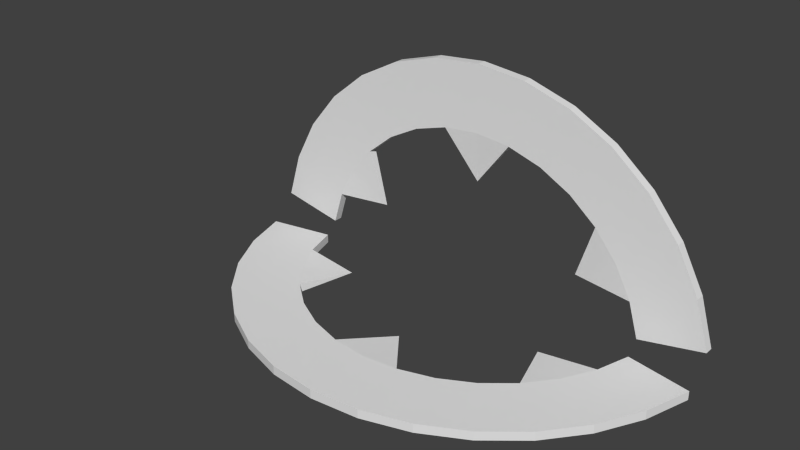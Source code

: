# Source: Rings.blend  (saved by Blender 2.69.0; exported with 4.5.12 LTS)
import bpy
from mathutils import Matrix  # noqa: F401  (used for matrix-valued properties, if any)

bpy.ops.wm.read_factory_settings(use_empty=True)
scene = bpy.context.scene
scene.name = 'Scene'

# ---- collections
col_collection_1 = bpy.data.collections.new('Collection 1'); scene.collection.children.link(col_collection_1)

# ---- materials (node trees are filled in below, after node groups)
mat_material_001 = bpy.data.materials.new('Material.001')
mat_material_001.alpha_threshold = 0.0
mat_material_001.use_transparent_shadow = False
mat_material_001.roughness = 0.5
mat_material_001.specular_intensity = 0.0
mat_material_001.line_color = (0.0, 0.0, 0.0, 1.0)

# ---- material node trees

# ---- world
world_world = bpy.data.worlds.new('World'); scene.world = world_world
world_world.color = (0.05088, 0.05088, 0.05088)
world_world.use_sun_shadow = False
world_world.sun_shadow_jitter_overblur = 0.0
world_world.cycles.sampling_method = 'MANUAL'
world_world.cycles.sample_map_resolution = 256

# ---- meshes
me_circle_002 = bpy.data.meshes.new('Circle.002')
me_circle_002.from_pydata([(-0.9808, -0.09486, 0.1358), (-0.9239, -0.09486, 0.3234), (-0.8315, -0.09486, 0.4963), (-0.7071, -0.09486, 0.6478), (-0.5556, -0.09486, 0.7722), (-0.3827, -0.09486, 0.8646), (-0.1951, -0.09486, 0.9215), (3.258e-07, -0.09486, 0.9407), (0.1951, -0.09486, 0.9215), (0.3827, -0.09486, 0.8646), (0.5556, -0.09486, 0.7722), (0.7071, -0.09486, 0.6478), (0.8315, -0.09486, 0.4963), (0.9239, -0.09486, 0.3234), (0.9808, -0.09486, 0.1358), (-0.7206, -0.09486, 0.08404), (-0.6788, -0.09486, 0.2219), (-0.6109, -0.09486, 0.3489), (-0.5195, -0.09486, 0.4602), (-0.4082, -0.09486, 0.5516), (-0.2812, -0.09486, 0.6195), (-0.1433, -0.09486, 0.6613), (2.626e-07, -0.09486, 0.6754), (0.1433, -0.09486, 0.6613), (0.2812, -0.09486, 0.6195), (0.4082, -0.09486, 0.5516), (0.5195, -0.09486, 0.4602), (0.6109, -0.09486, 0.3489), (0.6788, -0.09486, 0.2219), (0.7206, -0.09486, 0.08404), (-0.9808, -0.0593, 0.1358), (-0.9239, -0.0593, 0.3234), (-0.8315, -0.0593, 0.4963), (-0.7071, -0.0593, 0.6478), (-0.5556, -0.0593, 0.7722), (-0.3827, -0.0593, 0.8646), (-0.1951, -0.0593, 0.9215), (3.258e-07, -0.0593, 0.9407), (0.1951, -0.0593, 0.9215), (0.3827, -0.0593, 0.8646), (0.5556, -0.0593, 0.7722), (0.7071, -0.0593, 0.6478), (0.8315, -0.0593, 0.4963), (0.9239, -0.0593, 0.3234), (0.9808, -0.0593, 0.1358), (-0.7206, -0.0593, 0.08404), (-0.6788, -0.0593, 0.2219), (-0.6109, -0.0593, 0.3489), (-0.5195, -0.0593, 0.4602), (-0.4082, -0.0593, 0.5516), (-0.2812, -0.0593, 0.6195), (-0.1433, -0.0593, 0.6613), (2.626e-07, -0.0593, 0.6754), (0.1433, -0.0593, 0.6613), (0.2812, -0.0593, 0.6195), (0.4082, -0.0593, 0.5516), (0.5195, -0.0593, 0.4602), (0.6109, -0.0593, 0.3489), (0.6788, -0.0593, 0.2219), (0.7206, -0.0593, 0.08404), (0.4451, -0.07708, 0.2381), (2.186e-07, -0.07708, 0.476), (-0.4451, -0.07708, 0.2381)], [], [(15, 16, 1, 0), (16, 17, 2, 1), (17, 18, 3, 2), (18, 19, 4, 3), (19, 20, 5, 4), (20, 21, 6, 5), (21, 22, 7, 6), (22, 23, 8, 7), (23, 24, 9, 8), (24, 25, 10, 9), (25, 26, 11, 10), (26, 27, 12, 11), (27, 28, 13, 12), (28, 29, 14, 13), (58, 43, 44, 59), (57, 42, 43, 58), (56, 41, 42, 57), (55, 40, 41, 56), (54, 39, 40, 55), (53, 38, 39, 54), (52, 37, 38, 53), (51, 36, 37, 52), (50, 35, 36, 51), (49, 34, 35, 50), (48, 33, 34, 49), (47, 32, 33, 48), (46, 31, 32, 47), (45, 30, 31, 46), (10, 11, 41, 40), (24, 23, 53, 54), (3, 4, 34, 33), (25, 24, 54, 55), (7, 8, 38, 37), (11, 12, 42, 41), (26, 25, 55, 56), (0, 1, 31, 30), (19, 18, 48, 49), (4, 5, 35, 34), (53, 23, 61), (8, 9, 39, 38), (20, 19, 49, 50), (48, 18, 62), (12, 13, 43, 42), (1, 2, 32, 31), (21, 20, 50, 51), (5, 6, 36, 35), (29, 28, 58, 59), (9, 10, 40, 39), (16, 46, 62), (0, 30, 45, 15), (14, 29, 59, 44), (13, 14, 44, 43), (2, 3, 33, 32), (6, 7, 37, 36), (16, 15, 45, 46), (26, 56, 60), (58, 28, 60), (57, 58, 60), (56, 57, 60), (28, 27, 60), (27, 26, 60), (21, 51, 61), (22, 21, 61), (23, 22, 61), (51, 52, 61), (52, 53, 61), (17, 16, 62), (18, 17, 62), (46, 47, 62), (47, 48, 62)])
_uv = me_circle_002.uv_layers.new(name='UVMap')
_uv.uv.foreach_set('vector', [0.6701, 0.0007126, 0.7644, 0.0007126, 0.7814, 0.1735, 0.6531, 0.1735, 0.1735, 0.5812, 0.1735, 0.6754, 0.0007126, 0.6925, 0.0007125, 0.5642, 0.6517, 0.2772, 0.6517, 0.3715, 0.4789, 0.3885, 0.4789, 0.2602, 0.5219, 0.7109, 0.5219, 0.8052, 0.3492, 0.8222, 0.3492, 0.6939, 0.3477, 0.01773, 0.3477, 0.112, 0.1749, 0.129, 0.1749, 0.0007125, 0.6962, 0.4514, 0.6962, 0.5457, 0.5234, 0.5627, 0.5234, 0.4344, 0.3477, 0.1475, 0.3477, 0.2417, 0.1749, 0.2588, 0.1749, 0.1305, 0.5219, 0.01773, 0.5219, 0.112, 0.3492, 0.129, 0.3492, 0.0007126, 0.1735, 0.7109, 0.1735, 0.8052, 0.0007126, 0.8222, 0.0007126, 0.6939, 0.6962, 0.5812, 0.6962, 0.6754, 0.5234, 0.6925, 0.5234, 0.5642, 0.8704, 0.5812, 0.8704, 0.6754, 0.6976, 0.6925, 0.6976, 0.5642, 0.1749, 0.5012, 0.1749, 0.407, 0.3477, 0.3899, 0.3477, 0.5182, 0.3492, 0.5457, 0.3492, 0.4514, 0.5219, 0.4344, 0.5219, 0.5627, 0.7146, 0.3899, 0.8089, 0.3899, 0.8259, 0.5627, 0.6976, 0.5627, 0.5234, 0.7109, 0.6962, 0.6939, 0.6962, 0.8222, 0.5234, 0.8052, 0.1749, 0.2772, 0.3477, 0.2602, 0.3477, 0.3885, 0.1749, 0.3715, 0.1749, 0.5367, 0.3477, 0.5197, 0.3477, 0.648, 0.1749, 0.631, 0.1735, 0.5457, 0.0007126, 0.5627, 0.0007125, 0.4344, 0.1735, 0.4514, 0.8704, 0.8052, 0.6976, 0.8222, 0.6976, 0.6939, 0.8704, 0.7109, 0.6701, 0.3885, 0.6531, 0.2157, 0.7814, 0.2157, 0.7644, 0.3885, 0.3662, 0.433, 0.3492, 0.2602, 0.4775, 0.2602, 0.4604, 0.433, 0.112, 0.2602, 0.129, 0.433, 0.0007125, 0.433, 0.01773, 0.2602, 0.6347, 0.0007126, 0.6517, 0.1735, 0.5234, 0.1735, 0.5404, 0.0007126, 0.1735, 0.2417, 0.0007125, 0.2588, 0.0007125, 0.1305, 0.1735, 0.1475, 0.5219, 0.6754, 0.3492, 0.6925, 0.3492, 0.5642, 0.5219, 0.5812, 0.5219, 0.2417, 0.3492, 0.2588, 0.3492, 0.1305, 0.5219, 0.1475, 0.1735, 0.112, 0.0007125, 0.129, 0.0007125, 0.0007125, 0.1735, 0.01773, 0.3477, 0.7607, 0.1749, 0.7777, 0.1749, 0.6494, 0.3477, 0.6664, 0.177, 0.9562, 0.3053, 0.9562, 0.3053, 0.9795, 0.177, 0.9795, 0.9661, 0.6121, 0.8718, 0.6121, 0.8718, 0.5889, 0.9661, 0.5889, 0.6742, 0.9543, 0.8025, 0.9543, 0.8025, 0.9776, 0.6742, 0.9776, 0.9661, 0.6925, 0.8718, 0.6925, 0.8718, 0.6692, 0.9661, 0.6692, 0.6742, 0.9296, 0.8025, 0.9296, 0.8025, 0.9529, 0.6742, 0.9529, 0.4126, 0.9297, 0.541, 0.9297, 0.541, 0.953, 0.4126, 0.953, 0.9661, 0.8222, 0.8718, 0.8222, 0.8718, 0.7989, 0.9661, 0.7989, 0.148, 0.9776, 0.01973, 0.9776, 0.01973, 0.9543, 0.148, 0.9543, 0.9661, 0.7172, 0.8718, 0.7172, 0.8718, 0.6939, 0.9661, 0.6939, 0.4126, 0.9544, 0.541, 0.9544, 0.541, 0.9777, 0.4126, 0.9777, 0.7846, 0.1192, 0.7829, 0.09596, 0.9366, 0.09596, 0.7829, 0.1453, 0.9112, 0.1453, 0.9112, 0.1686, 0.7829, 0.1686, 0.4112, 0.953, 0.3169, 0.953, 0.3169, 0.9297, 0.4112, 0.9297, 0.7846, 0.3306, 0.7829, 0.3074, 0.9366, 0.3074, 0.5234, 0.2108, 0.6517, 0.2108, 0.6517, 0.2341, 0.5234, 0.2341, 0.148, 0.9529, 0.01973, 0.9529, 0.01973, 0.9296, 0.148, 0.9296, 0.9661, 0.7975, 0.8718, 0.7975, 0.8718, 0.7742, 0.9661, 0.7742, 0.804, 0.9296, 0.9323, 0.9296, 0.9323, 0.9529, 0.804, 0.9529, 0.9661, 0.5874, 0.8718, 0.5874, 0.8718, 0.5642, 0.9661, 0.5642, 0.804, 0.9543, 0.9323, 0.9543, 0.9323, 0.9776, 0.804, 0.9776, 0.676, 0.9282, 0.6742, 0.905, 0.828, 0.905, 0.4789, 0.4132, 0.4789, 0.3899, 0.6525, 0.3899, 0.6525, 0.4132, 0.541, 0.9283, 0.3673, 0.9283, 0.3673, 0.905, 0.541, 0.905, 0.7829, 0.332, 0.9112, 0.332, 0.9112, 0.3553, 0.7829, 0.3553, 0.1735, 0.2602, 0.1735, 0.3885, 0.1502, 0.3885, 0.1502, 0.2602, 0.5234, 0.2355, 0.6517, 0.2355, 0.6517, 0.2588, 0.5234, 0.2588, 0.5234, 0.1749, 0.6177, 0.1749, 0.6177, 0.1982, 0.5234, 0.1982, 0.02149, 0.9282, 0.01973, 0.905, 0.1735, 0.905, 0.7797, 0.1749, 0.7814, 0.1981, 0.6276, 0.1981, 0.3053, 0.8605, 0.3053, 0.9548, 0.1749, 0.8733, 0.3682, 0.9036, 0.4181, 0.8236, 0.5219, 0.9036, 0.6962, 0.8236, 0.6462, 0.9036, 0.5424, 0.8236, 0.2249, 0.8591, 0.1749, 0.7792, 0.3287, 0.7792, 0.7829, 0.1439, 0.7829, 0.1206, 0.9362, 0.1322, 0.8528, 0.9179, 0.8528, 0.8236, 0.9832, 0.9051, 0.01973, 0.9036, 0.06968, 0.8236, 0.1735, 0.9036, 0.5424, 0.9993, 0.5424, 0.905, 0.6728, 0.9178, 0.7829, 0.09454, 0.7921, 0.0007126, 0.9139, 0.09454, 0.8273, 0.467, 0.8273, 0.3727, 0.9578, 0.4542, 0.7829, 0.1841, 0.8767, 0.1749, 0.8767, 0.306, 0.6976, 0.9036, 0.7475, 0.8236, 0.8514, 0.9036, 0.8273, 0.5627, 0.8273, 0.4684, 0.9578, 0.5499])
me_circle_002.materials.append(mat_material_001)
me_circle_002.use_remesh_preserve_volume = False
me_circle_002.use_remesh_preserve_attributes = False
me_circle_002.use_mirror_vertex_groups = False
me_circle_002.update()
me_circle = bpy.data.meshes.new('Circle')
me_circle.from_pydata([(-0.9808, -0.1951, 0.0), (-0.9239, -0.3827, 0.0), (-0.8315, -0.5556, 0.0), (-0.7071, -0.7071, 0.0), (-0.5556, -0.8315, 0.0), (-0.3827, -0.9239, 0.0), (-0.1951, -0.9808, 0.0), (3.258e-07, -1.0, 0.0), (0.1951, -0.9808, 0.0), (0.3827, -0.9239, 0.0), (0.5556, -0.8315, 0.0), (0.7071, -0.7071, 0.0), (0.8315, -0.5556, 0.0), (0.9239, -0.3827, 0.0), (0.9808, -0.1951, 0.0), (-0.7206, -0.1433, 0.0), (-0.6788, -0.2812, 0.0), (-0.6109, -0.4082, 0.0), (-0.5195, -0.5195, 0.0), (-0.4082, -0.6109, 0.0), (-0.2812, -0.6788, 0.0), (-0.1433, -0.7206, 0.0), (2.626e-07, -0.7347, 0.0), (0.1433, -0.7206, 0.0), (0.2812, -0.6788, 0.0), (0.4082, -0.6109, 0.0), (0.5195, -0.5195, 0.0), (0.6109, -0.4082, 0.0), (0.6788, -0.2812, 0.0), (0.7206, -0.1433, 0.0), (-0.9808, -0.1951, 0.03556), (-0.9239, -0.3827, 0.03556), (-0.8315, -0.5556, 0.03556), (-0.7071, -0.7071, 0.03556), (-0.5556, -0.8315, 0.03556), (-0.3827, -0.9239, 0.03556), (-0.1951, -0.9808, 0.03556), (3.258e-07, -1.0, 0.03556), (0.1951, -0.9808, 0.03556), (0.3827, -0.9239, 0.03556), (0.5556, -0.8315, 0.03556), (0.7071, -0.7071, 0.03556), (0.8315, -0.5556, 0.03556), (0.9239, -0.3827, 0.03556), (0.9808, -0.1951, 0.03556), (-0.7206, -0.1433, 0.03556), (-0.6788, -0.2812, 0.03556), (-0.6109, -0.4082, 0.03556), (-0.5195, -0.5195, 0.03556), (-0.4082, -0.6109, 0.03556), (-0.2812, -0.6788, 0.03556), (-0.1433, -0.7206, 0.03556), (2.626e-07, -0.7347, 0.03556), (0.1433, -0.7206, 0.03556), (0.2812, -0.6788, 0.03556), (0.4082, -0.6109, 0.03556), (0.5195, -0.5195, 0.03556), (0.6109, -0.4082, 0.03556), (0.6788, -0.2812, 0.03556), (0.7206, -0.1433, 0.03556), (0.4451, -0.2974, 0.01778), (2.186e-07, -0.5353, 0.01778), (-0.4451, -0.2974, 0.01778)], [], [(15, 16, 1, 0), (16, 17, 2, 1), (17, 18, 3, 2), (18, 19, 4, 3), (19, 20, 5, 4), (20, 21, 6, 5), (21, 22, 7, 6), (22, 23, 8, 7), (23, 24, 9, 8), (24, 25, 10, 9), (25, 26, 11, 10), (26, 27, 12, 11), (27, 28, 13, 12), (28, 29, 14, 13), (58, 43, 44, 59), (57, 42, 43, 58), (56, 41, 42, 57), (55, 40, 41, 56), (54, 39, 40, 55), (53, 38, 39, 54), (52, 37, 38, 53), (51, 36, 37, 52), (50, 35, 36, 51), (49, 34, 35, 50), (48, 33, 34, 49), (47, 32, 33, 48), (46, 31, 32, 47), (45, 30, 31, 46), (10, 11, 41, 40), (24, 23, 53, 54), (3, 4, 34, 33), (25, 24, 54, 55), (7, 8, 38, 37), (11, 12, 42, 41), (26, 25, 55, 56), (0, 1, 31, 30), (19, 18, 48, 49), (4, 5, 35, 34), (53, 23, 61), (8, 9, 39, 38), (20, 19, 49, 50), (48, 18, 62), (12, 13, 43, 42), (1, 2, 32, 31), (21, 20, 50, 51), (5, 6, 36, 35), (29, 28, 58, 59), (9, 10, 40, 39), (16, 46, 62), (0, 30, 45, 15), (14, 29, 59, 44), (13, 14, 44, 43), (2, 3, 33, 32), (6, 7, 37, 36), (16, 15, 45, 46), (26, 56, 60), (58, 28, 60), (57, 58, 60), (56, 57, 60), (28, 27, 60), (27, 26, 60), (21, 51, 61), (22, 21, 61), (23, 22, 61), (51, 52, 61), (52, 53, 61), (17, 16, 62), (18, 17, 62), (46, 47, 62), (47, 48, 62)])
_uv = me_circle.uv_layers.new(name='UVMap')
_uv.uv.foreach_set('vector', [0.6701, 0.0007126, 0.7644, 0.0007126, 0.7814, 0.1735, 0.6531, 0.1735, 0.1735, 0.5812, 0.1735, 0.6754, 0.0007126, 0.6925, 0.0007125, 0.5642, 0.6517, 0.2772, 0.6517, 0.3715, 0.4789, 0.3885, 0.4789, 0.2602, 0.5219, 0.7109, 0.5219, 0.8052, 0.3492, 0.8222, 0.3492, 0.6939, 0.3477, 0.01773, 0.3477, 0.112, 0.1749, 0.129, 0.1749, 0.0007125, 0.6962, 0.4514, 0.6962, 0.5457, 0.5234, 0.5627, 0.5234, 0.4344, 0.3477, 0.1475, 0.3477, 0.2417, 0.1749, 0.2588, 0.1749, 0.1305, 0.5219, 0.01773, 0.5219, 0.112, 0.3492, 0.129, 0.3492, 0.0007126, 0.1735, 0.7109, 0.1735, 0.8052, 0.0007126, 0.8222, 0.0007126, 0.6939, 0.6962, 0.5812, 0.6962, 0.6754, 0.5234, 0.6925, 0.5234, 0.5642, 0.8704, 0.5812, 0.8704, 0.6754, 0.6976, 0.6925, 0.6976, 0.5642, 0.1749, 0.5012, 0.1749, 0.407, 0.3477, 0.3899, 0.3477, 0.5182, 0.3492, 0.5457, 0.3492, 0.4514, 0.5219, 0.4344, 0.5219, 0.5627, 0.7146, 0.3899, 0.8089, 0.3899, 0.8259, 0.5627, 0.6976, 0.5627, 0.5234, 0.7109, 0.6962, 0.6939, 0.6962, 0.8222, 0.5234, 0.8052, 0.1749, 0.2772, 0.3477, 0.2602, 0.3477, 0.3885, 0.1749, 0.3715, 0.1749, 0.5367, 0.3477, 0.5197, 0.3477, 0.648, 0.1749, 0.631, 0.1735, 0.5457, 0.0007126, 0.5627, 0.0007125, 0.4344, 0.1735, 0.4514, 0.8704, 0.8052, 0.6976, 0.8222, 0.6976, 0.6939, 0.8704, 0.7109, 0.6701, 0.3885, 0.6531, 0.2157, 0.7814, 0.2157, 0.7644, 0.3885, 0.3662, 0.433, 0.3492, 0.2602, 0.4775, 0.2602, 0.4604, 0.433, 0.112, 0.2602, 0.129, 0.433, 0.0007125, 0.433, 0.01773, 0.2602, 0.6347, 0.0007126, 0.6517, 0.1735, 0.5234, 0.1735, 0.5404, 0.0007126, 0.1735, 0.2417, 0.0007125, 0.2588, 0.0007125, 0.1305, 0.1735, 0.1475, 0.5219, 0.6754, 0.3492, 0.6925, 0.3492, 0.5642, 0.5219, 0.5812, 0.5219, 0.2417, 0.3492, 0.2588, 0.3492, 0.1305, 0.5219, 0.1475, 0.1735, 0.112, 0.0007125, 0.129, 0.0007125, 0.0007125, 0.1735, 0.01773, 0.3477, 0.7607, 0.1749, 0.7777, 0.1749, 0.6494, 0.3477, 0.6664, 0.177, 0.9562, 0.3053, 0.9562, 0.3053, 0.9795, 0.177, 0.9795, 0.9661, 0.6121, 0.8718, 0.6121, 0.8718, 0.5889, 0.9661, 0.5889, 0.6742, 0.9543, 0.8025, 0.9543, 0.8025, 0.9776, 0.6742, 0.9776, 0.9661, 0.6925, 0.8718, 0.6925, 0.8718, 0.6692, 0.9661, 0.6692, 0.6742, 0.9296, 0.8025, 0.9296, 0.8025, 0.9529, 0.6742, 0.9529, 0.4126, 0.9297, 0.541, 0.9297, 0.541, 0.953, 0.4126, 0.953, 0.9661, 0.8222, 0.8718, 0.8222, 0.8718, 0.7989, 0.9661, 0.7989, 0.148, 0.9776, 0.01973, 0.9776, 0.01973, 0.9543, 0.148, 0.9543, 0.9661, 0.7172, 0.8718, 0.7172, 0.8718, 0.6939, 0.9661, 0.6939, 0.4126, 0.9544, 0.541, 0.9544, 0.541, 0.9777, 0.4126, 0.9777, 0.7846, 0.1192, 0.7829, 0.09596, 0.9366, 0.09596, 0.7829, 0.1453, 0.9112, 0.1453, 0.9112, 0.1686, 0.7829, 0.1686, 0.4112, 0.953, 0.3169, 0.953, 0.3169, 0.9297, 0.4112, 0.9297, 0.7846, 0.3306, 0.7829, 0.3074, 0.9366, 0.3074, 0.5234, 0.2108, 0.6517, 0.2108, 0.6517, 0.2341, 0.5234, 0.2341, 0.148, 0.9529, 0.01973, 0.9529, 0.01973, 0.9296, 0.148, 0.9296, 0.9661, 0.7975, 0.8718, 0.7975, 0.8718, 0.7742, 0.9661, 0.7742, 0.804, 0.9296, 0.9323, 0.9296, 0.9323, 0.9529, 0.804, 0.9529, 0.9661, 0.5874, 0.8718, 0.5874, 0.8718, 0.5642, 0.9661, 0.5642, 0.804, 0.9543, 0.9323, 0.9543, 0.9323, 0.9776, 0.804, 0.9776, 0.676, 0.9282, 0.6742, 0.905, 0.828, 0.905, 0.4789, 0.4132, 0.4789, 0.3899, 0.6525, 0.3899, 0.6525, 0.4132, 0.541, 0.9283, 0.3673, 0.9283, 0.3673, 0.905, 0.541, 0.905, 0.7829, 0.332, 0.9112, 0.332, 0.9112, 0.3553, 0.7829, 0.3553, 0.1735, 0.2602, 0.1735, 0.3885, 0.1502, 0.3885, 0.1502, 0.2602, 0.5234, 0.2355, 0.6517, 0.2355, 0.6517, 0.2588, 0.5234, 0.2588, 0.5234, 0.1749, 0.6177, 0.1749, 0.6177, 0.1982, 0.5234, 0.1982, 0.02149, 0.9282, 0.01973, 0.905, 0.1735, 0.905, 0.7797, 0.1749, 0.7814, 0.1981, 0.6276, 0.1981, 0.3053, 0.8605, 0.3053, 0.9548, 0.1749, 0.8733, 0.3682, 0.9036, 0.4181, 0.8236, 0.5219, 0.9036, 0.6962, 0.8236, 0.6462, 0.9036, 0.5424, 0.8236, 0.2249, 0.8591, 0.1749, 0.7792, 0.3287, 0.7792, 0.7829, 0.1439, 0.7829, 0.1206, 0.9362, 0.1322, 0.8528, 0.9179, 0.8528, 0.8236, 0.9832, 0.9051, 0.01973, 0.9036, 0.06968, 0.8236, 0.1735, 0.9036, 0.5424, 0.9993, 0.5424, 0.905, 0.6728, 0.9178, 0.7829, 0.09454, 0.7921, 0.0007126, 0.9139, 0.09454, 0.8273, 0.467, 0.8273, 0.3727, 0.9578, 0.4542, 0.7829, 0.1841, 0.8767, 0.1749, 0.8767, 0.306, 0.6976, 0.9036, 0.7475, 0.8236, 0.8514, 0.9036, 0.8273, 0.5627, 0.8273, 0.4684, 0.9578, 0.5499])
me_circle.materials.append(mat_material_001)
me_circle.use_remesh_preserve_volume = False
me_circle.use_remesh_preserve_attributes = False
me_circle.use_mirror_vertex_groups = False
me_circle.update()

# ---- objects
ob_c1 = bpy.data.objects.new('C1', me_circle_002)
ob_c0 = bpy.data.objects.new('C0', me_circle)

# ---- transforms, parenting, visibility, modifiers, constraints
ob_c1.location = (0.0, 0.0, 0.0)
ob_c1.lineart.crease_threshold = 0.0
ob_c0.location = (0.0, 0.0, 0.0)
ob_c0.lineart.crease_threshold = 0.0

# ---- collection membership
col_collection_1.objects.link(ob_c1)
col_collection_1.objects.link(ob_c0)

# ---- scene / render settings (as saved in the file)
scene.frame_start = 1; scene.frame_end = 250; scene.frame_set(1)
scene.render.engine = 'BLENDER_EEVEE_NEXT'
scene.render.image_settings.compression = 90
scene.render.resolution_percentage = 50
scene.render.dither_intensity = 0.0
scene.render.use_bake_selected_to_active = True
scene.cycles.use_denoising = False
scene.cycles.samples = 10
scene.cycles.sampling_pattern = 'TABULATED_SOBOL'
scene.cycles.light_sampling_threshold = 0.0
scene.cycles.use_adaptive_sampling = False
scene.cycles.use_light_tree = False
scene.cycles.blur_glossy = 0.0
scene.cycles.volume_bounces = 1
scene.cycles.pixel_filter_type = 'GAUSSIAN'
scene.cycles.sample_clamp_indirect = 0.0
scene.view_settings.view_transform = 'Standard'
bpy.context.view_layer.update()

# ---- added for rendering (the .blend has no active camera and no usable light): camera, sun
cam_auto = bpy.data.cameras.new('AutoCamera')
cam_auto.lens = 50.0
cam_auto.sensor_width = 36.0
cam_auto.clip_end = 1000.0
ob_auto_camera = bpy.data.objects.new('AutoCamera', cam_auto)
scene.collection.objects.link(ob_auto_camera)
ob_auto_camera.location = (2.19292, -3.16115, 2.22468)
ob_auto_camera.rotation_euler = (1.09748, -7.21219e-08, 0.694738)
scene.camera = ob_auto_camera
light_auto_sun = bpy.data.lights.new('AutoSun', 'SUN')
light_auto_sun.energy = 3.0
light_auto_sun.angle = 0.0523599
ob_auto_sun = bpy.data.objects.new('AutoSun', light_auto_sun)
scene.collection.objects.link(ob_auto_sun)
ob_auto_sun.rotation_euler = (0.872665, 0.174533, 0.523599)
bpy.context.view_layer.update()
